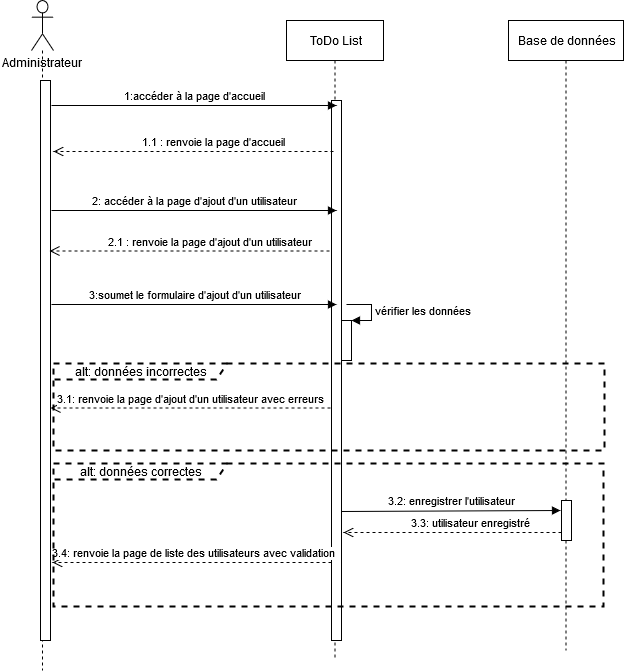

The diagram above was exported from draw.io. Its source (the exported page's mxGraphModel, read from the mxfile embedded in the PNG):
<mxGraphModel dx="1422" dy="791" grid="1" gridSize="10" guides="1" tooltips="1" connect="1" arrows="1" fold="1" page="1" pageScale="1" pageWidth="827" pageHeight="1169" math="0" shadow="0">
  <root>
    <mxCell id="0" />
    <mxCell id="1" parent="0" />
    <mxCell id="fUM2uevEOE9gBZG7iSMm-2" value="" style="shape=umlLifeline;participant=umlActor;perimeter=lifelinePerimeter;whiteSpace=wrap;html=1;container=1;collapsible=0;recursiveResize=0;verticalAlign=top;spacingTop=36;labelBackgroundColor=#ffffff;outlineConnect=0;size=50;" parent="1" vertex="1">
      <mxGeometry x="58" y="50" width="22" height="670" as="geometry" />
    </mxCell>
    <mxCell id="fUM2uevEOE9gBZG7iSMm-5" value="" style="html=1;points=[];perimeter=orthogonalPerimeter;" parent="fUM2uevEOE9gBZG7iSMm-2" vertex="1">
      <mxGeometry x="9" y="80" width="10" height="560" as="geometry" />
    </mxCell>
    <mxCell id="fUM2uevEOE9gBZG7iSMm-6" value="ToDo List" style="html=1;points=[];perimeter=orthogonalPerimeter;shape=umlLifeline;participant=label;fontFamily=Helvetica;fontSize=12;fontColor=#000000;align=center;strokeColor=#000000;fillColor=#ffffff;recursiveResize=0;container=1;collapsible=0;" parent="1" vertex="1">
      <mxGeometry x="313" y="70" width="97" height="640" as="geometry" />
    </mxCell>
    <mxCell id="fUM2uevEOE9gBZG7iSMm-8" value="" style="html=1;points=[];perimeter=orthogonalPerimeter;" parent="fUM2uevEOE9gBZG7iSMm-6" vertex="1">
      <mxGeometry x="45" y="80" width="10" height="540" as="geometry" />
    </mxCell>
    <mxCell id="uYd8BlltWD8ORPGU6Ttl-5" value="" style="html=1;points=[];perimeter=orthogonalPerimeter;" parent="fUM2uevEOE9gBZG7iSMm-6" vertex="1">
      <mxGeometry x="55" y="300" width="10" height="40" as="geometry" />
    </mxCell>
    <mxCell id="uYd8BlltWD8ORPGU6Ttl-6" value="vérifier les données" style="edgeStyle=orthogonalEdgeStyle;html=1;align=left;spacingLeft=2;endArrow=block;rounded=0;entryX=1;entryY=0;" parent="fUM2uevEOE9gBZG7iSMm-6" target="uYd8BlltWD8ORPGU6Ttl-5" edge="1">
      <mxGeometry relative="1" as="geometry">
        <mxPoint x="60" y="284" as="sourcePoint" />
        <Array as="points">
          <mxPoint x="85" y="284" />
        </Array>
      </mxGeometry>
    </mxCell>
    <mxCell id="fUM2uevEOE9gBZG7iSMm-10" value="1.1 : renvoie la page d'accueil" style="html=1;verticalAlign=bottom;endArrow=open;dashed=1;endSize=8;" parent="1" edge="1">
      <mxGeometry x="-0.0714" y="-10" relative="1" as="geometry">
        <mxPoint x="360" y="201" as="sourcePoint" />
        <mxPoint x="80" y="201" as="targetPoint" />
        <Array as="points">
          <mxPoint x="230" y="201" />
        </Array>
        <mxPoint x="10" y="10" as="offset" />
      </mxGeometry>
    </mxCell>
    <mxCell id="fUM2uevEOE9gBZG7iSMm-7" value="1:accéder à la page d'accueil" style="html=1;verticalAlign=bottom;endArrow=block;" parent="1" edge="1">
      <mxGeometry width="80" relative="1" as="geometry">
        <mxPoint x="78" y="155" as="sourcePoint" />
        <mxPoint x="363" y="155" as="targetPoint" />
      </mxGeometry>
    </mxCell>
    <mxCell id="fUM2uevEOE9gBZG7iSMm-28" value="Administrateur" style="text;html=1;resizable=0;points=[];autosize=1;align=left;verticalAlign=top;spacingTop=-4;" parent="1" vertex="1">
      <mxGeometry x="27" y="103" width="100" height="20" as="geometry" />
    </mxCell>
    <mxCell id="jQqZS7lPE9q3gfO8sB9S-10" value="Base de données" style="html=1;points=[];perimeter=orthogonalPerimeter;shape=umlLifeline;participant=label;fontFamily=Helvetica;fontSize=12;fontColor=#000000;align=center;strokeColor=#000000;fillColor=#ffffff;recursiveResize=0;container=1;collapsible=0;" parent="1" vertex="1">
      <mxGeometry x="535" y="70" width="115" height="630" as="geometry" />
    </mxCell>
    <mxCell id="uYd8BlltWD8ORPGU6Ttl-11" value="" style="html=1;points=[];perimeter=orthogonalPerimeter;" parent="jQqZS7lPE9q3gfO8sB9S-10" vertex="1">
      <mxGeometry x="53" y="480" width="10" height="40" as="geometry" />
    </mxCell>
    <mxCell id="jQqZS7lPE9q3gfO8sB9S-14" value="2: accéder à la page d'ajout d'un utilisateur" style="html=1;verticalAlign=bottom;endArrow=block;" parent="1" edge="1">
      <mxGeometry width="80" relative="1" as="geometry">
        <mxPoint x="78" y="260" as="sourcePoint" />
        <mxPoint x="363" y="260" as="targetPoint" />
      </mxGeometry>
    </mxCell>
    <mxCell id="jQqZS7lPE9q3gfO8sB9S-20" value="3:soumet le formulaire d'ajout d'un utilisateur" style="html=1;verticalAlign=bottom;endArrow=block;" parent="1" edge="1">
      <mxGeometry width="80" relative="1" as="geometry">
        <mxPoint x="78" y="354" as="sourcePoint" />
        <mxPoint x="363" y="354" as="targetPoint" />
      </mxGeometry>
    </mxCell>
    <mxCell id="jQqZS7lPE9q3gfO8sB9S-24" value="3.1: renvoie la page d'ajout d'un utilisateur avec erreurs" style="html=1;verticalAlign=bottom;endArrow=open;dashed=1;endSize=8;" parent="1" edge="1">
      <mxGeometry relative="1" as="geometry">
        <mxPoint x="357" y="457.5" as="sourcePoint" />
        <mxPoint x="77" y="457.5" as="targetPoint" />
        <Array as="points">
          <mxPoint x="227" y="457.5" />
        </Array>
        <mxPoint as="offset" />
      </mxGeometry>
    </mxCell>
    <mxCell id="LOUpK0SDnY6NSm3nF_Pl-3" value="2.1 : renvoie la page d'ajout d'un utilisateur" style="html=1;verticalAlign=bottom;endArrow=open;dashed=1;endSize=8;" parent="1" edge="1">
      <mxGeometry x="-0.0714" y="-10" relative="1" as="geometry">
        <mxPoint x="356" y="300.5" as="sourcePoint" />
        <mxPoint x="76" y="300.5" as="targetPoint" />
        <Array as="points">
          <mxPoint x="226" y="300.5" />
        </Array>
        <mxPoint x="10" y="10" as="offset" />
      </mxGeometry>
    </mxCell>
    <mxCell id="uYd8BlltWD8ORPGU6Ttl-10" value="3.2: enregistrer l'utilisateur" style="html=1;verticalAlign=bottom;endArrow=block;entryX=-0.1;entryY=0.25;entryDx=0;entryDy=0;entryPerimeter=0;" parent="1" target="uYd8BlltWD8ORPGU6Ttl-11" edge="1">
      <mxGeometry width="80" relative="1" as="geometry">
        <mxPoint x="368" y="561" as="sourcePoint" />
        <mxPoint x="580" y="561" as="targetPoint" />
      </mxGeometry>
    </mxCell>
    <mxCell id="uYd8BlltWD8ORPGU6Ttl-12" value="3.3: utilisateur enregistré" style="html=1;verticalAlign=bottom;endArrow=open;dashed=1;endSize=8;" parent="1" edge="1">
      <mxGeometry x="-0.0714" y="-10" relative="1" as="geometry">
        <mxPoint x="588" y="582" as="sourcePoint" />
        <mxPoint x="370" y="582" as="targetPoint" />
        <Array as="points">
          <mxPoint x="458" y="582" />
        </Array>
        <mxPoint x="10" y="10" as="offset" />
      </mxGeometry>
    </mxCell>
    <mxCell id="uYd8BlltWD8ORPGU6Ttl-13" value="&lt;div&gt;3.4: renvoie la page de liste des utilisateurs avec validation&lt;/div&gt;" style="html=1;verticalAlign=bottom;endArrow=open;dashed=1;endSize=8;entryX=1.3;entryY=0.9;entryDx=0;entryDy=0;entryPerimeter=0;" parent="1" edge="1">
      <mxGeometry x="-0.0108" relative="1" as="geometry">
        <mxPoint x="358" y="612" as="sourcePoint" />
        <mxPoint x="79" y="612" as="targetPoint" />
        <Array as="points">
          <mxPoint x="228" y="612" />
        </Array>
        <mxPoint as="offset" />
      </mxGeometry>
    </mxCell>
    <mxCell id="uYd8BlltWD8ORPGU6Ttl-14" value="alt: données correctes" style="shape=umlFrame;whiteSpace=wrap;html=1;width=173;height=16;dashed=1;strokeWidth=2;" parent="1" vertex="1">
      <mxGeometry x="80" y="513" width="550" height="143" as="geometry" />
    </mxCell>
    <mxCell id="uYd8BlltWD8ORPGU6Ttl-9" value="alt: données incorrectes" style="shape=umlFrame;whiteSpace=wrap;html=1;width=173;height=16;dashed=1;strokeWidth=2;" parent="1" vertex="1">
      <mxGeometry x="80" y="413" width="551" height="87" as="geometry" />
    </mxCell>
  </root>
</mxGraphModel>